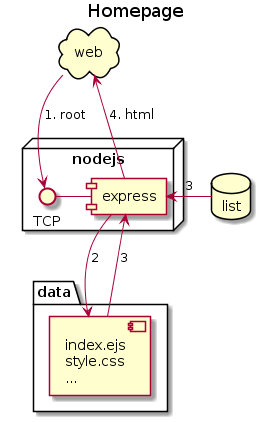

The diagram above was rendered by PlantUML. Its source (embedded in the PNG):
@startuml
title Homepage

cloud web

node nodejs {
    TCP -right- [express]
}

package data {
    component index [
        index.ejs
        style.css
        ...
    ]
}

database list

web -down-> TCP : 1. root
express -down-> index : 2
index --> express : 3
list -left-> express : 3
express -up-> web : 4. html
@enduml